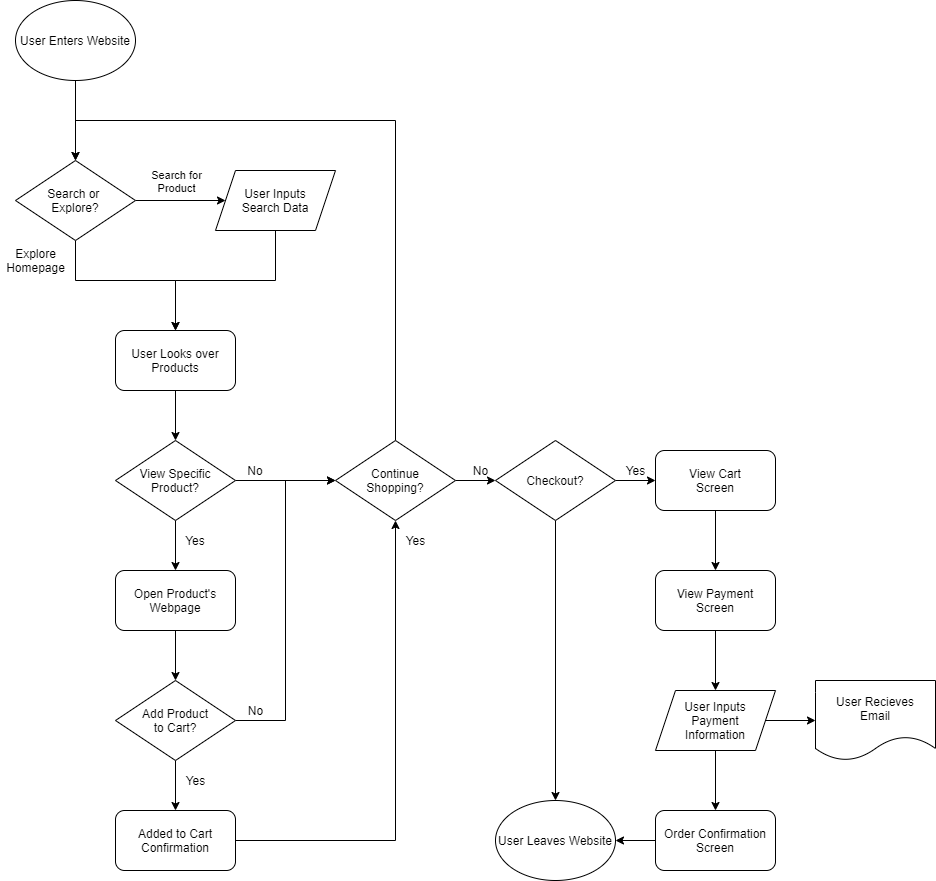

The diagram above was exported from draw.io. Its source (the exported page's mxGraphModel, read from the mxfile embedded in the PNG):
<mxGraphModel dx="878" dy="760" grid="1" gridSize="10" guides="1" tooltips="1" connect="1" arrows="1" fold="1" page="1" pageScale="1" pageWidth="850" pageHeight="1100" math="0" shadow="0">
  <root>
    <mxCell id="0" />
    <mxCell id="1" parent="0" />
    <mxCell id="8" style="edgeStyle=orthogonalEdgeStyle;rounded=0;orthogonalLoop=1;jettySize=auto;html=1;entryX=0.5;entryY=0;entryDx=0;entryDy=0;" edge="1" parent="1" source="2">
      <mxGeometry relative="1" as="geometry">
        <mxPoint x="100" y="160" as="targetPoint" />
      </mxGeometry>
    </mxCell>
    <mxCell id="2" value="User Enters Website" style="ellipse;whiteSpace=wrap;html=1;" vertex="1" parent="1">
      <mxGeometry x="40" width="120" height="80" as="geometry" />
    </mxCell>
    <mxCell id="12" style="edgeStyle=orthogonalEdgeStyle;rounded=0;orthogonalLoop=1;jettySize=auto;html=1;entryX=0;entryY=0.5;entryDx=0;entryDy=0;" edge="1" parent="1" source="10" target="11">
      <mxGeometry relative="1" as="geometry" />
    </mxCell>
    <mxCell id="13" value="Search for&lt;br&gt;Product" style="edgeLabel;html=1;align=center;verticalAlign=middle;resizable=0;points=[];" vertex="1" connectable="0" parent="12">
      <mxGeometry x="0.2182" relative="1" as="geometry">
        <mxPoint x="-15" y="-20" as="offset" />
      </mxGeometry>
    </mxCell>
    <mxCell id="16" style="edgeStyle=orthogonalEdgeStyle;rounded=0;orthogonalLoop=1;jettySize=auto;html=1;entryX=0.5;entryY=0;entryDx=0;entryDy=0;" edge="1" parent="1" source="10" target="14">
      <mxGeometry relative="1" as="geometry">
        <Array as="points">
          <mxPoint x="100" y="280" />
          <mxPoint x="200" y="280" />
        </Array>
      </mxGeometry>
    </mxCell>
    <mxCell id="10" value="Search or &lt;br&gt;Explore?" style="rhombus;whiteSpace=wrap;html=1;" vertex="1" parent="1">
      <mxGeometry x="40" y="160" width="120" height="80" as="geometry" />
    </mxCell>
    <mxCell id="15" style="edgeStyle=orthogonalEdgeStyle;rounded=0;orthogonalLoop=1;jettySize=auto;html=1;entryX=0.5;entryY=0;entryDx=0;entryDy=0;" edge="1" parent="1" source="11" target="14">
      <mxGeometry relative="1" as="geometry">
        <Array as="points">
          <mxPoint x="300" y="280" />
          <mxPoint x="200" y="280" />
        </Array>
      </mxGeometry>
    </mxCell>
    <mxCell id="11" value="User Inputs&lt;br&gt;Search Data" style="shape=parallelogram;perimeter=parallelogramPerimeter;whiteSpace=wrap;html=1;fixedSize=1;" vertex="1" parent="1">
      <mxGeometry x="240" y="170" width="120" height="60" as="geometry" />
    </mxCell>
    <mxCell id="19" style="edgeStyle=orthogonalEdgeStyle;rounded=0;orthogonalLoop=1;jettySize=auto;html=1;entryX=0.5;entryY=0;entryDx=0;entryDy=0;" edge="1" parent="1" source="14" target="18">
      <mxGeometry relative="1" as="geometry" />
    </mxCell>
    <mxCell id="14" value="User Looks over Products" style="rounded=1;whiteSpace=wrap;html=1;" vertex="1" parent="1">
      <mxGeometry x="140" y="330" width="120" height="60" as="geometry" />
    </mxCell>
    <mxCell id="17" value="Explore&lt;br&gt;Homepage" style="text;html=1;align=center;verticalAlign=middle;resizable=0;points=[];autosize=1;" vertex="1" parent="1">
      <mxGeometry x="25" y="245" width="70" height="30" as="geometry" />
    </mxCell>
    <mxCell id="22" style="edgeStyle=orthogonalEdgeStyle;rounded=0;orthogonalLoop=1;jettySize=auto;html=1;entryX=0.5;entryY=0;entryDx=0;entryDy=0;" edge="1" parent="1" source="18" target="21">
      <mxGeometry relative="1" as="geometry" />
    </mxCell>
    <mxCell id="33" style="edgeStyle=orthogonalEdgeStyle;rounded=0;orthogonalLoop=1;jettySize=auto;html=1;entryX=0;entryY=0.5;entryDx=0;entryDy=0;" edge="1" parent="1" source="18" target="30">
      <mxGeometry relative="1" as="geometry" />
    </mxCell>
    <mxCell id="18" value="View Specific&lt;br&gt;Product?" style="rhombus;whiteSpace=wrap;html=1;" vertex="1" parent="1">
      <mxGeometry x="140" y="440" width="120" height="80" as="geometry" />
    </mxCell>
    <mxCell id="24" style="edgeStyle=orthogonalEdgeStyle;rounded=0;orthogonalLoop=1;jettySize=auto;html=1;entryX=0.5;entryY=0;entryDx=0;entryDy=0;" edge="1" parent="1" source="21" target="23">
      <mxGeometry relative="1" as="geometry" />
    </mxCell>
    <mxCell id="21" value="Open Product's Webpage" style="rounded=1;whiteSpace=wrap;html=1;" vertex="1" parent="1">
      <mxGeometry x="140" y="570" width="120" height="60" as="geometry" />
    </mxCell>
    <mxCell id="28" style="edgeStyle=orthogonalEdgeStyle;rounded=0;orthogonalLoop=1;jettySize=auto;html=1;entryX=0.5;entryY=0;entryDx=0;entryDy=0;" edge="1" parent="1" source="23" target="27">
      <mxGeometry relative="1" as="geometry" />
    </mxCell>
    <mxCell id="31" style="edgeStyle=orthogonalEdgeStyle;rounded=0;orthogonalLoop=1;jettySize=auto;html=1;entryX=0;entryY=0.5;entryDx=0;entryDy=0;" edge="1" parent="1" source="23" target="30">
      <mxGeometry relative="1" as="geometry" />
    </mxCell>
    <mxCell id="23" value="Add Product&lt;br&gt;to Cart?" style="rhombus;whiteSpace=wrap;html=1;" vertex="1" parent="1">
      <mxGeometry x="140" y="680" width="120" height="80" as="geometry" />
    </mxCell>
    <mxCell id="25" value="Yes" style="text;html=1;strokeColor=none;fillColor=none;align=center;verticalAlign=middle;whiteSpace=wrap;rounded=0;" vertex="1" parent="1">
      <mxGeometry x="200" y="530" width="40" height="20" as="geometry" />
    </mxCell>
    <mxCell id="38" style="edgeStyle=orthogonalEdgeStyle;rounded=0;orthogonalLoop=1;jettySize=auto;html=1;entryX=0.5;entryY=1;entryDx=0;entryDy=0;" edge="1" parent="1" source="27" target="30">
      <mxGeometry relative="1" as="geometry" />
    </mxCell>
    <mxCell id="27" value="Added to Cart Confirmation" style="rounded=1;whiteSpace=wrap;html=1;" vertex="1" parent="1">
      <mxGeometry x="140" y="810" width="120" height="60" as="geometry" />
    </mxCell>
    <mxCell id="29" value="Yes" style="text;html=1;align=center;verticalAlign=middle;resizable=0;points=[];autosize=1;" vertex="1" parent="1">
      <mxGeometry x="200" y="770" width="40" height="20" as="geometry" />
    </mxCell>
    <mxCell id="36" style="edgeStyle=orthogonalEdgeStyle;rounded=0;orthogonalLoop=1;jettySize=auto;html=1;exitX=0.5;exitY=0;exitDx=0;exitDy=0;entryX=0.5;entryY=0;entryDx=0;entryDy=0;" edge="1" parent="1" source="30" target="10">
      <mxGeometry relative="1" as="geometry">
        <Array as="points">
          <mxPoint x="420" y="120" />
          <mxPoint x="100" y="120" />
        </Array>
      </mxGeometry>
    </mxCell>
    <mxCell id="40" style="edgeStyle=orthogonalEdgeStyle;rounded=0;orthogonalLoop=1;jettySize=auto;html=1;entryX=0;entryY=0.5;entryDx=0;entryDy=0;" edge="1" parent="1" source="30" target="39">
      <mxGeometry relative="1" as="geometry" />
    </mxCell>
    <mxCell id="30" value="Continue&lt;br&gt;Shopping?" style="rhombus;whiteSpace=wrap;html=1;" vertex="1" parent="1">
      <mxGeometry x="360" y="440" width="120" height="80" as="geometry" />
    </mxCell>
    <mxCell id="34" value="No" style="text;html=1;strokeColor=none;fillColor=none;align=center;verticalAlign=middle;whiteSpace=wrap;rounded=0;" vertex="1" parent="1">
      <mxGeometry x="260" y="460" width="40" height="20" as="geometry" />
    </mxCell>
    <mxCell id="35" value="No" style="text;html=1;align=center;verticalAlign=middle;resizable=0;points=[];autosize=1;" vertex="1" parent="1">
      <mxGeometry x="265" y="700" width="30" height="20" as="geometry" />
    </mxCell>
    <mxCell id="37" value="Yes" style="text;html=1;align=center;verticalAlign=middle;resizable=0;points=[];autosize=1;" vertex="1" parent="1">
      <mxGeometry x="420" y="530" width="40" height="20" as="geometry" />
    </mxCell>
    <mxCell id="46" style="edgeStyle=orthogonalEdgeStyle;rounded=0;orthogonalLoop=1;jettySize=auto;html=1;entryX=0;entryY=0.5;entryDx=0;entryDy=0;" edge="1" parent="1" source="39" target="42">
      <mxGeometry relative="1" as="geometry" />
    </mxCell>
    <mxCell id="54" style="edgeStyle=orthogonalEdgeStyle;rounded=0;orthogonalLoop=1;jettySize=auto;html=1;entryX=0.5;entryY=0;entryDx=0;entryDy=0;" edge="1" parent="1" source="39" target="52">
      <mxGeometry relative="1" as="geometry" />
    </mxCell>
    <mxCell id="39" value="Checkout?" style="rhombus;whiteSpace=wrap;html=1;" vertex="1" parent="1">
      <mxGeometry x="520" y="440" width="120" height="80" as="geometry" />
    </mxCell>
    <mxCell id="41" value="No" style="text;html=1;align=center;verticalAlign=middle;resizable=0;points=[];autosize=1;" vertex="1" parent="1">
      <mxGeometry x="490" y="460" width="30" height="20" as="geometry" />
    </mxCell>
    <mxCell id="48" style="edgeStyle=orthogonalEdgeStyle;rounded=0;orthogonalLoop=1;jettySize=auto;html=1;entryX=0.5;entryY=0;entryDx=0;entryDy=0;" edge="1" parent="1" source="42" target="44">
      <mxGeometry relative="1" as="geometry" />
    </mxCell>
    <mxCell id="42" value="View Cart&lt;br&gt;Screen" style="rounded=1;whiteSpace=wrap;html=1;" vertex="1" parent="1">
      <mxGeometry x="680" y="450" width="120" height="60" as="geometry" />
    </mxCell>
    <mxCell id="49" style="edgeStyle=orthogonalEdgeStyle;rounded=0;orthogonalLoop=1;jettySize=auto;html=1;exitX=0.5;exitY=1;exitDx=0;exitDy=0;entryX=0.5;entryY=0;entryDx=0;entryDy=0;" edge="1" parent="1" source="44" target="45">
      <mxGeometry relative="1" as="geometry" />
    </mxCell>
    <mxCell id="44" value="View Payment&lt;br&gt;Screen" style="rounded=1;whiteSpace=wrap;html=1;" vertex="1" parent="1">
      <mxGeometry x="680" y="570" width="120" height="60" as="geometry" />
    </mxCell>
    <mxCell id="51" style="edgeStyle=orthogonalEdgeStyle;rounded=0;orthogonalLoop=1;jettySize=auto;html=1;entryX=0.5;entryY=0;entryDx=0;entryDy=0;" edge="1" parent="1" source="45" target="50">
      <mxGeometry relative="1" as="geometry" />
    </mxCell>
    <mxCell id="56" style="edgeStyle=orthogonalEdgeStyle;rounded=0;orthogonalLoop=1;jettySize=auto;html=1;entryX=0;entryY=0.5;entryDx=0;entryDy=0;" edge="1" parent="1" source="45" target="55">
      <mxGeometry relative="1" as="geometry" />
    </mxCell>
    <mxCell id="45" value="User Inputs&lt;br&gt;Payment&lt;br&gt;Information" style="shape=parallelogram;perimeter=parallelogramPerimeter;whiteSpace=wrap;html=1;fixedSize=1;" vertex="1" parent="1">
      <mxGeometry x="680" y="690" width="120" height="60" as="geometry" />
    </mxCell>
    <mxCell id="47" value="Yes" style="text;html=1;align=center;verticalAlign=middle;resizable=0;points=[];autosize=1;" vertex="1" parent="1">
      <mxGeometry x="640" y="460" width="40" height="20" as="geometry" />
    </mxCell>
    <mxCell id="53" style="edgeStyle=orthogonalEdgeStyle;rounded=0;orthogonalLoop=1;jettySize=auto;html=1;exitX=0;exitY=0.5;exitDx=0;exitDy=0;entryX=1;entryY=0.5;entryDx=0;entryDy=0;" edge="1" parent="1" source="50" target="52">
      <mxGeometry relative="1" as="geometry" />
    </mxCell>
    <mxCell id="50" value="Order Confirmation&lt;br&gt;Screen" style="rounded=1;whiteSpace=wrap;html=1;" vertex="1" parent="1">
      <mxGeometry x="680" y="810" width="120" height="60" as="geometry" />
    </mxCell>
    <mxCell id="52" value="User Leaves Website" style="ellipse;whiteSpace=wrap;html=1;" vertex="1" parent="1">
      <mxGeometry x="520" y="800" width="120" height="80" as="geometry" />
    </mxCell>
    <mxCell id="55" value="User Recieves&lt;br&gt;Email" style="shape=document;whiteSpace=wrap;html=1;boundedLbl=1;" vertex="1" parent="1">
      <mxGeometry x="840" y="680" width="120" height="80" as="geometry" />
    </mxCell>
  </root>
</mxGraphModel>